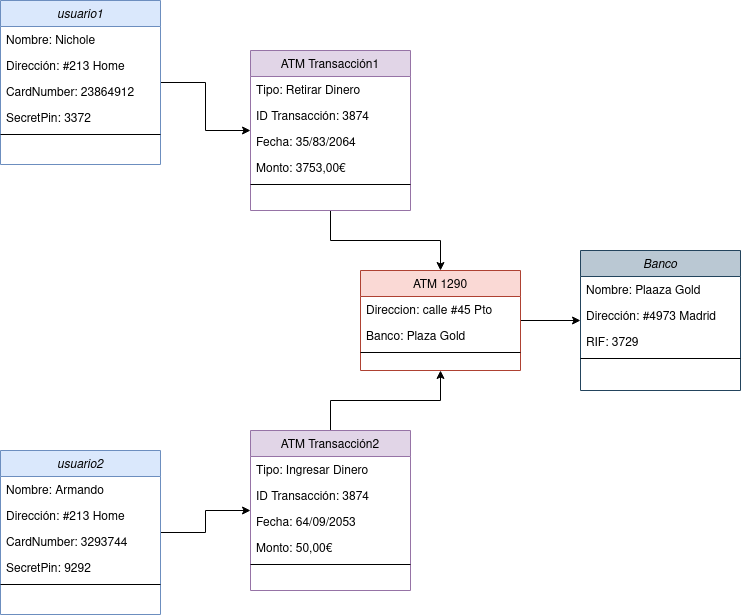

The diagram above was exported from draw.io. Its source (the exported page's mxGraphModel, read from the mxfile embedded in the PNG):
<mxGraphModel dx="1434" dy="795" grid="1" gridSize="10" guides="1" tooltips="1" connect="1" arrows="1" fold="1" page="1" pageScale="1" pageWidth="827" pageHeight="1169" math="0" shadow="0">
  <root>
    <mxCell id="WIyWlLk6GJQsqaUBKTNV-0" />
    <mxCell id="WIyWlLk6GJQsqaUBKTNV-1" parent="WIyWlLk6GJQsqaUBKTNV-0" />
    <mxCell id="qgWQh-cvklvstAJUV3Vy-19" style="edgeStyle=orthogonalEdgeStyle;rounded=0;orthogonalLoop=1;jettySize=auto;html=1;" edge="1" parent="WIyWlLk6GJQsqaUBKTNV-1" source="zkfFHV4jXpPFQw0GAbJ--0" target="qgWQh-cvklvstAJUV3Vy-7">
      <mxGeometry relative="1" as="geometry" />
    </mxCell>
    <mxCell id="zkfFHV4jXpPFQw0GAbJ--0" value="usuario1" style="swimlane;fontStyle=2;align=center;verticalAlign=top;childLayout=stackLayout;horizontal=1;startSize=26;horizontalStack=0;resizeParent=1;resizeLast=0;collapsible=1;marginBottom=0;rounded=0;shadow=0;strokeWidth=1;fillColor=#dae8fc;strokeColor=#6c8ebf;" parent="WIyWlLk6GJQsqaUBKTNV-1" vertex="1">
      <mxGeometry x="70" y="30" width="160" height="164" as="geometry">
        <mxRectangle x="230" y="140" width="160" height="26" as="alternateBounds" />
      </mxGeometry>
    </mxCell>
    <mxCell id="zkfFHV4jXpPFQw0GAbJ--1" value="Nombre: Nichole" style="text;align=left;verticalAlign=top;spacingLeft=4;spacingRight=4;overflow=hidden;rotatable=0;points=[[0,0.5],[1,0.5]];portConstraint=eastwest;" parent="zkfFHV4jXpPFQw0GAbJ--0" vertex="1">
      <mxGeometry y="26" width="160" height="26" as="geometry" />
    </mxCell>
    <mxCell id="zkfFHV4jXpPFQw0GAbJ--2" value="Dirección: #213 Home" style="text;align=left;verticalAlign=top;spacingLeft=4;spacingRight=4;overflow=hidden;rotatable=0;points=[[0,0.5],[1,0.5]];portConstraint=eastwest;rounded=0;shadow=0;html=0;" parent="zkfFHV4jXpPFQw0GAbJ--0" vertex="1">
      <mxGeometry y="52" width="160" height="26" as="geometry" />
    </mxCell>
    <mxCell id="zkfFHV4jXpPFQw0GAbJ--3" value="CardNumber: 23864912" style="text;align=left;verticalAlign=top;spacingLeft=4;spacingRight=4;overflow=hidden;rotatable=0;points=[[0,0.5],[1,0.5]];portConstraint=eastwest;rounded=0;shadow=0;html=0;" parent="zkfFHV4jXpPFQw0GAbJ--0" vertex="1">
      <mxGeometry y="78" width="160" height="26" as="geometry" />
    </mxCell>
    <mxCell id="5MrfEKSZR_Mhx_bjqryi-0" value="SecretPin: 3372" style="text;align=left;verticalAlign=top;spacingLeft=4;spacingRight=4;overflow=hidden;rotatable=0;points=[[0,0.5],[1,0.5]];portConstraint=eastwest;rounded=0;shadow=0;html=0;" parent="zkfFHV4jXpPFQw0GAbJ--0" vertex="1">
      <mxGeometry y="104" width="160" height="26" as="geometry" />
    </mxCell>
    <mxCell id="zkfFHV4jXpPFQw0GAbJ--4" value="" style="line;html=1;strokeWidth=1;align=left;verticalAlign=middle;spacingTop=-1;spacingLeft=3;spacingRight=3;rotatable=0;labelPosition=right;points=[];portConstraint=eastwest;" parent="zkfFHV4jXpPFQw0GAbJ--0" vertex="1">
      <mxGeometry y="130" width="160" height="8" as="geometry" />
    </mxCell>
    <mxCell id="qgWQh-cvklvstAJUV3Vy-23" style="edgeStyle=orthogonalEdgeStyle;rounded=0;orthogonalLoop=1;jettySize=auto;html=1;" edge="1" parent="WIyWlLk6GJQsqaUBKTNV-1" source="zkfFHV4jXpPFQw0GAbJ--17" target="qgWQh-cvklvstAJUV3Vy-1">
      <mxGeometry relative="1" as="geometry" />
    </mxCell>
    <mxCell id="zkfFHV4jXpPFQw0GAbJ--17" value="ATM 1290" style="swimlane;fontStyle=0;align=center;verticalAlign=top;childLayout=stackLayout;horizontal=1;startSize=26;horizontalStack=0;resizeParent=1;resizeLast=0;collapsible=1;marginBottom=0;rounded=0;shadow=0;strokeWidth=1;fillColor=#fad9d5;strokeColor=#ae4132;" parent="WIyWlLk6GJQsqaUBKTNV-1" vertex="1">
      <mxGeometry x="430" y="300" width="160" height="100" as="geometry">
        <mxRectangle x="550" y="140" width="160" height="26" as="alternateBounds" />
      </mxGeometry>
    </mxCell>
    <mxCell id="zkfFHV4jXpPFQw0GAbJ--18" value="Direccion: calle #45 Pto" style="text;align=left;verticalAlign=top;spacingLeft=4;spacingRight=4;overflow=hidden;rotatable=0;points=[[0,0.5],[1,0.5]];portConstraint=eastwest;" parent="zkfFHV4jXpPFQw0GAbJ--17" vertex="1">
      <mxGeometry y="26" width="160" height="26" as="geometry" />
    </mxCell>
    <mxCell id="zkfFHV4jXpPFQw0GAbJ--19" value="Banco: Plaza Gold" style="text;align=left;verticalAlign=top;spacingLeft=4;spacingRight=4;overflow=hidden;rotatable=0;points=[[0,0.5],[1,0.5]];portConstraint=eastwest;rounded=0;shadow=0;html=0;" parent="zkfFHV4jXpPFQw0GAbJ--17" vertex="1">
      <mxGeometry y="52" width="160" height="26" as="geometry" />
    </mxCell>
    <mxCell id="zkfFHV4jXpPFQw0GAbJ--23" value="" style="line;html=1;strokeWidth=1;align=left;verticalAlign=middle;spacingTop=-1;spacingLeft=3;spacingRight=3;rotatable=0;labelPosition=right;points=[];portConstraint=eastwest;" parent="zkfFHV4jXpPFQw0GAbJ--17" vertex="1">
      <mxGeometry y="78" width="160" height="8" as="geometry" />
    </mxCell>
    <mxCell id="qgWQh-cvklvstAJUV3Vy-21" style="edgeStyle=orthogonalEdgeStyle;rounded=0;orthogonalLoop=1;jettySize=auto;html=1;" edge="1" parent="WIyWlLk6GJQsqaUBKTNV-1" source="5MrfEKSZR_Mhx_bjqryi-1" target="qgWQh-cvklvstAJUV3Vy-13">
      <mxGeometry relative="1" as="geometry" />
    </mxCell>
    <mxCell id="5MrfEKSZR_Mhx_bjqryi-1" value="usuario2" style="swimlane;fontStyle=2;align=center;verticalAlign=top;childLayout=stackLayout;horizontal=1;startSize=26;horizontalStack=0;resizeParent=1;resizeLast=0;collapsible=1;marginBottom=0;rounded=0;shadow=0;strokeWidth=1;fillColor=#dae8fc;strokeColor=#6c8ebf;" parent="WIyWlLk6GJQsqaUBKTNV-1" vertex="1">
      <mxGeometry x="70" y="480" width="160" height="164" as="geometry">
        <mxRectangle x="230" y="140" width="160" height="26" as="alternateBounds" />
      </mxGeometry>
    </mxCell>
    <mxCell id="5MrfEKSZR_Mhx_bjqryi-2" value="Nombre: Armando" style="text;align=left;verticalAlign=top;spacingLeft=4;spacingRight=4;overflow=hidden;rotatable=0;points=[[0,0.5],[1,0.5]];portConstraint=eastwest;" parent="5MrfEKSZR_Mhx_bjqryi-1" vertex="1">
      <mxGeometry y="26" width="160" height="26" as="geometry" />
    </mxCell>
    <mxCell id="5MrfEKSZR_Mhx_bjqryi-3" value="Dirección: #213 Home" style="text;align=left;verticalAlign=top;spacingLeft=4;spacingRight=4;overflow=hidden;rotatable=0;points=[[0,0.5],[1,0.5]];portConstraint=eastwest;rounded=0;shadow=0;html=0;" parent="5MrfEKSZR_Mhx_bjqryi-1" vertex="1">
      <mxGeometry y="52" width="160" height="26" as="geometry" />
    </mxCell>
    <mxCell id="5MrfEKSZR_Mhx_bjqryi-4" value="CardNumber: 3293744" style="text;align=left;verticalAlign=top;spacingLeft=4;spacingRight=4;overflow=hidden;rotatable=0;points=[[0,0.5],[1,0.5]];portConstraint=eastwest;rounded=0;shadow=0;html=0;" parent="5MrfEKSZR_Mhx_bjqryi-1" vertex="1">
      <mxGeometry y="78" width="160" height="26" as="geometry" />
    </mxCell>
    <mxCell id="5MrfEKSZR_Mhx_bjqryi-5" value="SecretPin: 9292" style="text;align=left;verticalAlign=top;spacingLeft=4;spacingRight=4;overflow=hidden;rotatable=0;points=[[0,0.5],[1,0.5]];portConstraint=eastwest;rounded=0;shadow=0;html=0;" parent="5MrfEKSZR_Mhx_bjqryi-1" vertex="1">
      <mxGeometry y="104" width="160" height="26" as="geometry" />
    </mxCell>
    <mxCell id="5MrfEKSZR_Mhx_bjqryi-6" value="" style="line;html=1;strokeWidth=1;align=left;verticalAlign=middle;spacingTop=-1;spacingLeft=3;spacingRight=3;rotatable=0;labelPosition=right;points=[];portConstraint=eastwest;" parent="5MrfEKSZR_Mhx_bjqryi-1" vertex="1">
      <mxGeometry y="130" width="160" height="8" as="geometry" />
    </mxCell>
    <mxCell id="qgWQh-cvklvstAJUV3Vy-1" value="Banco" style="swimlane;fontStyle=2;align=center;verticalAlign=top;childLayout=stackLayout;horizontal=1;startSize=26;horizontalStack=0;resizeParent=1;resizeLast=0;collapsible=1;marginBottom=0;rounded=0;shadow=0;strokeWidth=1;fillColor=#bac8d3;strokeColor=#23445d;" vertex="1" parent="WIyWlLk6GJQsqaUBKTNV-1">
      <mxGeometry x="650" y="280" width="160" height="140" as="geometry">
        <mxRectangle x="230" y="140" width="160" height="26" as="alternateBounds" />
      </mxGeometry>
    </mxCell>
    <mxCell id="qgWQh-cvklvstAJUV3Vy-2" value="Nombre: Plaaza Gold" style="text;align=left;verticalAlign=top;spacingLeft=4;spacingRight=4;overflow=hidden;rotatable=0;points=[[0,0.5],[1,0.5]];portConstraint=eastwest;" vertex="1" parent="qgWQh-cvklvstAJUV3Vy-1">
      <mxGeometry y="26" width="160" height="26" as="geometry" />
    </mxCell>
    <mxCell id="qgWQh-cvklvstAJUV3Vy-3" value="Dirección: #4973 Madrid" style="text;align=left;verticalAlign=top;spacingLeft=4;spacingRight=4;overflow=hidden;rotatable=0;points=[[0,0.5],[1,0.5]];portConstraint=eastwest;rounded=0;shadow=0;html=0;" vertex="1" parent="qgWQh-cvklvstAJUV3Vy-1">
      <mxGeometry y="52" width="160" height="26" as="geometry" />
    </mxCell>
    <mxCell id="qgWQh-cvklvstAJUV3Vy-4" value="RIF: 3729" style="text;align=left;verticalAlign=top;spacingLeft=4;spacingRight=4;overflow=hidden;rotatable=0;points=[[0,0.5],[1,0.5]];portConstraint=eastwest;rounded=0;shadow=0;html=0;" vertex="1" parent="qgWQh-cvklvstAJUV3Vy-1">
      <mxGeometry y="78" width="160" height="26" as="geometry" />
    </mxCell>
    <mxCell id="qgWQh-cvklvstAJUV3Vy-6" value="" style="line;html=1;strokeWidth=1;align=left;verticalAlign=middle;spacingTop=-1;spacingLeft=3;spacingRight=3;rotatable=0;labelPosition=right;points=[];portConstraint=eastwest;" vertex="1" parent="qgWQh-cvklvstAJUV3Vy-1">
      <mxGeometry y="104" width="160" height="8" as="geometry" />
    </mxCell>
    <mxCell id="qgWQh-cvklvstAJUV3Vy-20" style="edgeStyle=orthogonalEdgeStyle;rounded=0;orthogonalLoop=1;jettySize=auto;html=1;" edge="1" parent="WIyWlLk6GJQsqaUBKTNV-1" source="qgWQh-cvklvstAJUV3Vy-7" target="zkfFHV4jXpPFQw0GAbJ--17">
      <mxGeometry relative="1" as="geometry" />
    </mxCell>
    <mxCell id="qgWQh-cvklvstAJUV3Vy-7" value="ATM Transacción1" style="swimlane;fontStyle=0;align=center;verticalAlign=top;childLayout=stackLayout;horizontal=1;startSize=26;horizontalStack=0;resizeParent=1;resizeLast=0;collapsible=1;marginBottom=0;rounded=0;shadow=0;strokeWidth=1;fillColor=#e1d5e7;strokeColor=#9673a6;" vertex="1" parent="WIyWlLk6GJQsqaUBKTNV-1">
      <mxGeometry x="320" y="80" width="160" height="160" as="geometry">
        <mxRectangle x="550" y="140" width="160" height="26" as="alternateBounds" />
      </mxGeometry>
    </mxCell>
    <mxCell id="qgWQh-cvklvstAJUV3Vy-8" value="Tipo: Retirar Dinero" style="text;align=left;verticalAlign=top;spacingLeft=4;spacingRight=4;overflow=hidden;rotatable=0;points=[[0,0.5],[1,0.5]];portConstraint=eastwest;" vertex="1" parent="qgWQh-cvklvstAJUV3Vy-7">
      <mxGeometry y="26" width="160" height="26" as="geometry" />
    </mxCell>
    <mxCell id="qgWQh-cvklvstAJUV3Vy-9" value="ID Transacción: 3874" style="text;align=left;verticalAlign=top;spacingLeft=4;spacingRight=4;overflow=hidden;rotatable=0;points=[[0,0.5],[1,0.5]];portConstraint=eastwest;rounded=0;shadow=0;html=0;" vertex="1" parent="qgWQh-cvklvstAJUV3Vy-7">
      <mxGeometry y="52" width="160" height="26" as="geometry" />
    </mxCell>
    <mxCell id="qgWQh-cvklvstAJUV3Vy-12" value="Fecha: 35/83/2064" style="text;align=left;verticalAlign=top;spacingLeft=4;spacingRight=4;overflow=hidden;rotatable=0;points=[[0,0.5],[1,0.5]];portConstraint=eastwest;rounded=0;shadow=0;html=0;" vertex="1" parent="qgWQh-cvklvstAJUV3Vy-7">
      <mxGeometry y="78" width="160" height="26" as="geometry" />
    </mxCell>
    <mxCell id="qgWQh-cvklvstAJUV3Vy-11" value="Monto: 3753,00€" style="text;align=left;verticalAlign=top;spacingLeft=4;spacingRight=4;overflow=hidden;rotatable=0;points=[[0,0.5],[1,0.5]];portConstraint=eastwest;rounded=0;shadow=0;html=0;" vertex="1" parent="qgWQh-cvklvstAJUV3Vy-7">
      <mxGeometry y="104" width="160" height="26" as="geometry" />
    </mxCell>
    <mxCell id="qgWQh-cvklvstAJUV3Vy-10" value="" style="line;html=1;strokeWidth=1;align=left;verticalAlign=middle;spacingTop=-1;spacingLeft=3;spacingRight=3;rotatable=0;labelPosition=right;points=[];portConstraint=eastwest;" vertex="1" parent="qgWQh-cvklvstAJUV3Vy-7">
      <mxGeometry y="130" width="160" height="8" as="geometry" />
    </mxCell>
    <mxCell id="qgWQh-cvklvstAJUV3Vy-22" style="edgeStyle=orthogonalEdgeStyle;rounded=0;orthogonalLoop=1;jettySize=auto;html=1;" edge="1" parent="WIyWlLk6GJQsqaUBKTNV-1" source="qgWQh-cvklvstAJUV3Vy-13" target="zkfFHV4jXpPFQw0GAbJ--17">
      <mxGeometry relative="1" as="geometry" />
    </mxCell>
    <mxCell id="qgWQh-cvklvstAJUV3Vy-13" value="ATM Transacción2" style="swimlane;fontStyle=0;align=center;verticalAlign=top;childLayout=stackLayout;horizontal=1;startSize=26;horizontalStack=0;resizeParent=1;resizeLast=0;collapsible=1;marginBottom=0;rounded=0;shadow=0;strokeWidth=1;fillColor=#e1d5e7;strokeColor=#9673a6;" vertex="1" parent="WIyWlLk6GJQsqaUBKTNV-1">
      <mxGeometry x="320" y="460" width="160" height="160" as="geometry">
        <mxRectangle x="550" y="140" width="160" height="26" as="alternateBounds" />
      </mxGeometry>
    </mxCell>
    <mxCell id="qgWQh-cvklvstAJUV3Vy-14" value="Tipo: Ingresar Dinero" style="text;align=left;verticalAlign=top;spacingLeft=4;spacingRight=4;overflow=hidden;rotatable=0;points=[[0,0.5],[1,0.5]];portConstraint=eastwest;" vertex="1" parent="qgWQh-cvklvstAJUV3Vy-13">
      <mxGeometry y="26" width="160" height="26" as="geometry" />
    </mxCell>
    <mxCell id="qgWQh-cvklvstAJUV3Vy-15" value="ID Transacción: 3874" style="text;align=left;verticalAlign=top;spacingLeft=4;spacingRight=4;overflow=hidden;rotatable=0;points=[[0,0.5],[1,0.5]];portConstraint=eastwest;rounded=0;shadow=0;html=0;" vertex="1" parent="qgWQh-cvklvstAJUV3Vy-13">
      <mxGeometry y="52" width="160" height="26" as="geometry" />
    </mxCell>
    <mxCell id="qgWQh-cvklvstAJUV3Vy-16" value="Fecha: 64/09/2053" style="text;align=left;verticalAlign=top;spacingLeft=4;spacingRight=4;overflow=hidden;rotatable=0;points=[[0,0.5],[1,0.5]];portConstraint=eastwest;rounded=0;shadow=0;html=0;" vertex="1" parent="qgWQh-cvklvstAJUV3Vy-13">
      <mxGeometry y="78" width="160" height="26" as="geometry" />
    </mxCell>
    <mxCell id="qgWQh-cvklvstAJUV3Vy-17" value="Monto: 50,00€" style="text;align=left;verticalAlign=top;spacingLeft=4;spacingRight=4;overflow=hidden;rotatable=0;points=[[0,0.5],[1,0.5]];portConstraint=eastwest;rounded=0;shadow=0;html=0;" vertex="1" parent="qgWQh-cvklvstAJUV3Vy-13">
      <mxGeometry y="104" width="160" height="26" as="geometry" />
    </mxCell>
    <mxCell id="qgWQh-cvklvstAJUV3Vy-18" value="" style="line;html=1;strokeWidth=1;align=left;verticalAlign=middle;spacingTop=-1;spacingLeft=3;spacingRight=3;rotatable=0;labelPosition=right;points=[];portConstraint=eastwest;" vertex="1" parent="qgWQh-cvklvstAJUV3Vy-13">
      <mxGeometry y="130" width="160" height="8" as="geometry" />
    </mxCell>
  </root>
</mxGraphModel>